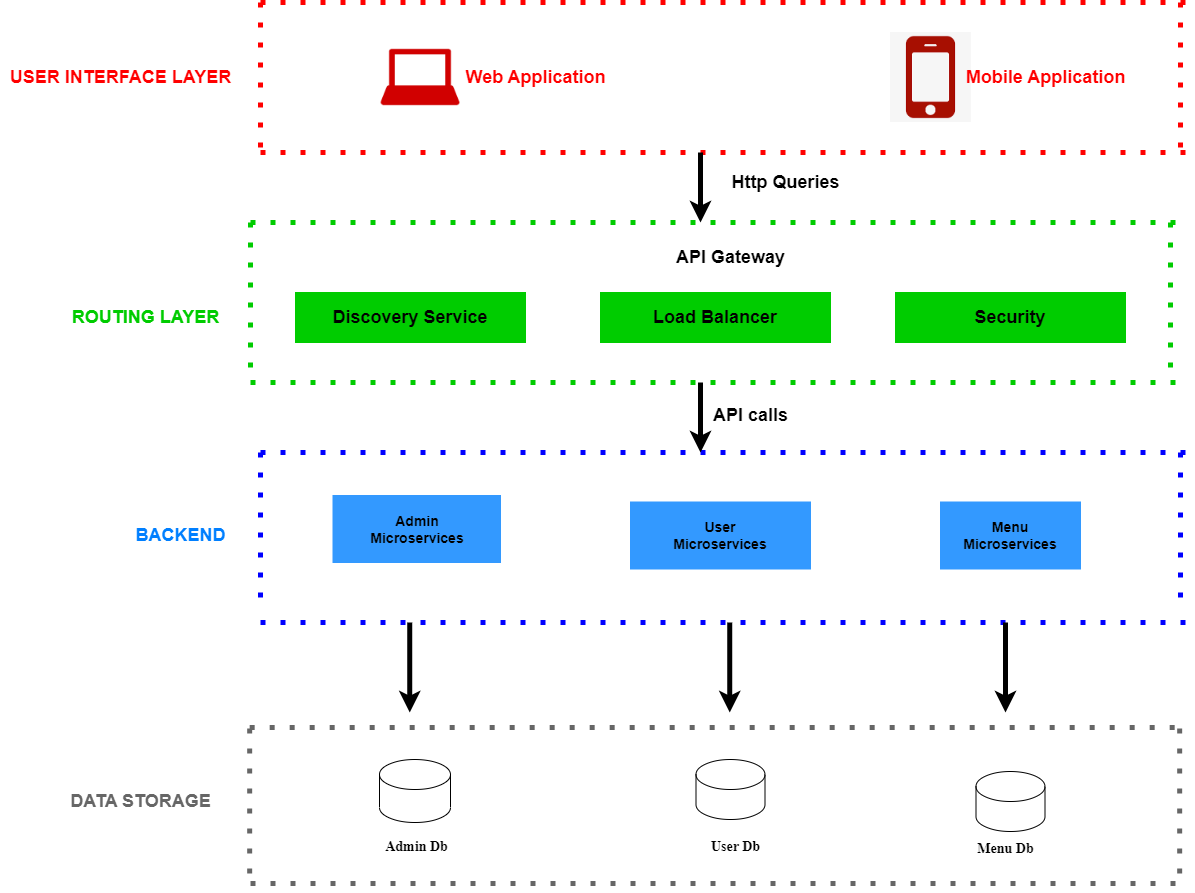

The diagram above was exported from draw.io. Its source (the exported page's mxGraphModel, read from the mxfile embedded in the PNG):
<mxGraphModel dx="1914" dy="720" grid="0" gridSize="10" guides="1" tooltips="1" connect="1" arrows="1" fold="1" page="0" pageScale="1" pageWidth="850" pageHeight="1100" background="#ffffff" math="0" shadow="0">
  <root>
    <mxCell id="0" />
    <mxCell id="1" parent="0" />
    <mxCell id="U16WkkTj1TBeXJrdosqX-3" value="" style="endArrow=none;dashed=1;html=1;dashPattern=1 3;strokeWidth=5;rounded=0;strokeColor=#FF0000;" parent="1" edge="1">
      <mxGeometry width="50" height="50" relative="1" as="geometry">
        <mxPoint x="-320" y="60" as="sourcePoint" />
        <mxPoint x="-320" y="220" as="targetPoint" />
      </mxGeometry>
    </mxCell>
    <mxCell id="U16WkkTj1TBeXJrdosqX-8" value="" style="endArrow=none;dashed=1;html=1;dashPattern=1 3;strokeWidth=5;rounded=1;strokeColor=#FF0000;" parent="1" edge="1">
      <mxGeometry width="50" height="50" relative="1" as="geometry">
        <mxPoint x="600" y="60" as="sourcePoint" />
        <mxPoint x="600" y="220" as="targetPoint" />
      </mxGeometry>
    </mxCell>
    <mxCell id="U16WkkTj1TBeXJrdosqX-11" value="" style="shape=image;imageAspect=0;aspect=fixed;verticalLabelPosition=bottom;verticalAlign=top;image=data:image/png,(base64 omitted: 1116 chars);" parent="1" vertex="1">
      <mxGeometry x="-205" y="90" width="90" height="90" as="geometry" />
    </mxCell>
    <mxCell id="U16WkkTj1TBeXJrdosqX-12" value="&lt;font style=&quot;font-size: 18px;&quot;&gt;Web Application&lt;/font&gt;" style="text;html=1;align=center;verticalAlign=middle;resizable=0;points=[];autosize=1;strokeColor=none;fillColor=none;fontColor=#ff0000;fontStyle=1;fontSize=14;" parent="1" vertex="1">
      <mxGeometry x="-125" y="115" width="160" height="40" as="geometry" />
    </mxCell>
    <mxCell id="U16WkkTj1TBeXJrdosqX-16" value="" style="shape=image;imageAspect=0;aspect=fixed;verticalLabelPosition=bottom;verticalAlign=top;image=data:image/png,(base64 omitted: 1920 chars);" parent="1" vertex="1">
      <mxGeometry x="310" y="90" width="80.89" height="90" as="geometry" />
    </mxCell>
    <mxCell id="U16WkkTj1TBeXJrdosqX-17" value="&lt;font style=&quot;font-size: 18px;&quot;&gt;Mobile Application&lt;/font&gt;" style="text;html=1;align=center;verticalAlign=middle;resizable=0;points=[];autosize=1;strokeColor=none;fillColor=none;fontStyle=1;fontColor=#ff0000;fontSize=14;" parent="1" vertex="1">
      <mxGeometry x="375" y="115" width="180" height="40" as="geometry" />
    </mxCell>
    <mxCell id="U16WkkTj1TBeXJrdosqX-41" value="&lt;font style=&quot;font-size: 18px;&quot;&gt;&lt;b&gt;&lt;font style=&quot;font-size: 18px;&quot;&gt;Discovery&lt;/font&gt; Service&lt;/b&gt;&lt;/font&gt;" style="rounded=0;whiteSpace=wrap;html=1;fillColor=#00CC00;strokeColor=#00CC00;" parent="1" vertex="1">
      <mxGeometry x="-285" y="350" width="230" height="50" as="geometry" />
    </mxCell>
    <mxCell id="U16WkkTj1TBeXJrdosqX-44" value="&lt;b style=&quot;font-size: 18px;&quot;&gt;&lt;font style=&quot;font-size: 18px;&quot;&gt;API Gateway&lt;/font&gt;&lt;/b&gt;" style="text;html=1;align=center;verticalAlign=middle;resizable=0;points=[];autosize=1;strokeColor=none;fillColor=none;strokeWidth=3;fontSize=18;" parent="1" vertex="1">
      <mxGeometry x="85" y="295" width="130" height="40" as="geometry" />
    </mxCell>
    <mxCell id="U16WkkTj1TBeXJrdosqX-45" value="" style="endArrow=none;dashed=1;html=1;dashPattern=1 3;strokeWidth=5;rounded=1;strokeColor=#0000ff;fontColor=#00ff00;" parent="1" edge="1">
      <mxGeometry width="50" height="50" relative="1" as="geometry">
        <mxPoint x="-320" y="510" as="sourcePoint" />
        <mxPoint x="610" y="510" as="targetPoint" />
      </mxGeometry>
    </mxCell>
    <mxCell id="U16WkkTj1TBeXJrdosqX-46" value="" style="endArrow=none;dashed=1;html=1;dashPattern=1 3;strokeWidth=5;rounded=1;strokeColor=#0000FF;fontColor=#00ff00;" parent="1" edge="1">
      <mxGeometry width="50" height="50" relative="1" as="geometry">
        <mxPoint x="-320" y="680" as="sourcePoint" />
        <mxPoint x="610" y="680" as="targetPoint" />
      </mxGeometry>
    </mxCell>
    <mxCell id="U16WkkTj1TBeXJrdosqX-47" value="" style="endArrow=none;dashed=1;html=1;dashPattern=1 3;strokeWidth=5;rounded=0;strokeColor=#0000FF;fontColor=#00ff00;" parent="1" edge="1">
      <mxGeometry width="50" height="50" relative="1" as="geometry">
        <mxPoint x="-320" y="510" as="sourcePoint" />
        <mxPoint x="-320" y="670" as="targetPoint" />
      </mxGeometry>
    </mxCell>
    <mxCell id="U16WkkTj1TBeXJrdosqX-48" value="" style="endArrow=none;dashed=1;html=1;dashPattern=1 3;strokeWidth=5;rounded=1;strokeColor=#0000FF;fontColor=#00ff00;" parent="1" edge="1">
      <mxGeometry width="50" height="50" relative="1" as="geometry">
        <mxPoint x="600" y="510" as="sourcePoint" />
        <mxPoint x="600" y="660" as="targetPoint" />
        <Array as="points" />
      </mxGeometry>
    </mxCell>
    <mxCell id="U16WkkTj1TBeXJrdosqX-53" value="&lt;span style=&quot;font-size: 14px;&quot;&gt;&lt;b&gt;Menu&lt;br&gt;Microservices&lt;br&gt;&lt;/b&gt;&lt;/span&gt;" style="rounded=0;whiteSpace=wrap;html=1;fillColor=#3399FF;strokeColor=#3399FF;" parent="1" vertex="1">
      <mxGeometry x="360" y="559.5" width="140" height="67" as="geometry" />
    </mxCell>
    <mxCell id="U16WkkTj1TBeXJrdosqX-54" value="&lt;font style=&quot;font-size: 14px;&quot;&gt;&lt;b&gt;User&lt;br&gt;Microservices&lt;/b&gt;&lt;/font&gt;" style="rounded=0;whiteSpace=wrap;html=1;fillColor=#3399FF;strokeColor=#3399FF;" parent="1" vertex="1">
      <mxGeometry x="50" y="559.5" width="180" height="67" as="geometry" />
    </mxCell>
    <mxCell id="U16WkkTj1TBeXJrdosqX-55" value="&lt;font style=&quot;font-size: 14px;&quot;&gt;&lt;b&gt;Admin&lt;br&gt;Microservices&lt;/b&gt;&lt;/font&gt;" style="rounded=0;whiteSpace=wrap;html=1;strokeColor=#3399FF;fillColor=#3399FF;" parent="1" vertex="1">
      <mxGeometry x="-247.5" y="553" width="167.5" height="67" as="geometry" />
    </mxCell>
    <mxCell id="U16WkkTj1TBeXJrdosqX-57" value="" style="endArrow=none;dashed=1;html=1;dashPattern=1 3;strokeWidth=5;rounded=1;strokeColor=#666666;fontColor=#00ff00;" parent="1" edge="1">
      <mxGeometry width="50" height="50" relative="1" as="geometry">
        <mxPoint x="-330" y="941" as="sourcePoint" />
        <mxPoint x="600" y="941" as="targetPoint" />
      </mxGeometry>
    </mxCell>
    <mxCell id="U16WkkTj1TBeXJrdosqX-59" value="" style="endArrow=none;dashed=1;html=1;dashPattern=1 3;strokeWidth=5;rounded=0;strokeColor=#666666;fontColor=#00ff00;" parent="1" edge="1">
      <mxGeometry width="50" height="50" relative="1" as="geometry">
        <mxPoint x="-330.83" y="786" as="sourcePoint" />
        <mxPoint x="-330.83" y="946" as="targetPoint" />
      </mxGeometry>
    </mxCell>
    <mxCell id="U16WkkTj1TBeXJrdosqX-60" value="" style="endArrow=none;dashed=1;html=1;dashPattern=1 3;strokeWidth=5;rounded=1;strokeColor=#666666;fontColor=#00ff00;" parent="1" edge="1">
      <mxGeometry width="50" height="50" relative="1" as="geometry">
        <mxPoint x="599.17" y="786" as="sourcePoint" />
        <mxPoint x="599.17" y="936" as="targetPoint" />
      </mxGeometry>
    </mxCell>
    <mxCell id="U16WkkTj1TBeXJrdosqX-68" value="" style="endArrow=none;dashed=1;html=1;dashPattern=1 3;strokeWidth=5;rounded=1;strokeColor=#00CC00;fontColor=#00ff00;" parent="1" edge="1">
      <mxGeometry width="50" height="50" relative="1" as="geometry">
        <mxPoint x="-330" y="440" as="sourcePoint" />
        <mxPoint x="600" y="440" as="targetPoint" />
      </mxGeometry>
    </mxCell>
    <mxCell id="U16WkkTj1TBeXJrdosqX-69" value="" style="endArrow=none;dashed=1;html=1;dashPattern=1 3;strokeWidth=5;rounded=1;strokeColor=#00CC00;fontColor=#00ff00;" parent="1" edge="1">
      <mxGeometry width="50" height="50" relative="1" as="geometry">
        <mxPoint x="-330" y="280" as="sourcePoint" />
        <mxPoint x="600" y="280" as="targetPoint" />
      </mxGeometry>
    </mxCell>
    <mxCell id="U16WkkTj1TBeXJrdosqX-70" value="" style="endArrow=none;dashed=1;html=1;dashPattern=1 3;strokeWidth=5;rounded=0;strokeColor=#00CC00;fontColor=#00ff00;" parent="1" edge="1">
      <mxGeometry width="50" height="50" relative="1" as="geometry">
        <mxPoint x="-330" y="280" as="sourcePoint" />
        <mxPoint x="-330" y="440" as="targetPoint" />
      </mxGeometry>
    </mxCell>
    <mxCell id="U16WkkTj1TBeXJrdosqX-71" value="" style="endArrow=none;dashed=1;html=1;dashPattern=1 3;strokeWidth=5;rounded=1;strokeColor=#00CC00;fontColor=#00ff00;" parent="1" edge="1">
      <mxGeometry width="50" height="50" relative="1" as="geometry">
        <mxPoint x="590" y="280" as="sourcePoint" />
        <mxPoint x="590" y="430" as="targetPoint" />
      </mxGeometry>
    </mxCell>
    <mxCell id="U16WkkTj1TBeXJrdosqX-72" value="&lt;b style=&quot;&quot;&gt;&lt;font style=&quot;font-size: 18px;&quot;&gt;Security&lt;/font&gt;&lt;/b&gt;" style="rounded=0;whiteSpace=wrap;html=1;fillColor=#00CC00;strokeColor=#00CC00;" parent="1" vertex="1">
      <mxGeometry x="315" y="350" width="230" height="50" as="geometry" />
    </mxCell>
    <mxCell id="U16WkkTj1TBeXJrdosqX-73" value="&lt;b style=&quot;&quot;&gt;&lt;font style=&quot;font-size: 18px;&quot;&gt;Load Balancer&lt;/font&gt;&lt;/b&gt;" style="rounded=0;whiteSpace=wrap;html=1;fillColor=#00CC00;strokeColor=#00CC00;" parent="1" vertex="1">
      <mxGeometry x="20" y="350" width="230" height="50" as="geometry" />
    </mxCell>
    <mxCell id="U16WkkTj1TBeXJrdosqX-75" value="" style="endArrow=none;dashed=1;html=1;dashPattern=1 3;strokeWidth=5;rounded=1;strokeColor=#FF0000;fontColor=#00ff00;" parent="1" edge="1">
      <mxGeometry width="50" height="50" relative="1" as="geometry">
        <mxPoint x="-320" y="60" as="sourcePoint" />
        <mxPoint x="610" y="60" as="targetPoint" />
      </mxGeometry>
    </mxCell>
    <mxCell id="U16WkkTj1TBeXJrdosqX-76" value="" style="endArrow=none;dashed=1;html=1;dashPattern=1 3;strokeWidth=5;rounded=1;strokeColor=#FF0000;fontColor=#00ff00;" parent="1" edge="1">
      <mxGeometry width="50" height="50" relative="1" as="geometry">
        <mxPoint x="-320" y="210" as="sourcePoint" />
        <mxPoint x="610" y="210" as="targetPoint" />
      </mxGeometry>
    </mxCell>
    <mxCell id="U16WkkTj1TBeXJrdosqX-79" value="" style="endArrow=classic;html=1;rounded=1;strokeWidth=5;" parent="1" edge="1">
      <mxGeometry width="50" height="50" relative="1" as="geometry">
        <mxPoint x="120" y="210" as="sourcePoint" />
        <mxPoint x="120" y="280" as="targetPoint" />
      </mxGeometry>
    </mxCell>
    <mxCell id="U16WkkTj1TBeXJrdosqX-80" value="&lt;b style=&quot;border-color: var(--border-color);&quot;&gt;&lt;font style=&quot;border-color: var(--border-color); font-size: 18px;&quot;&gt;Http Queries&lt;/font&gt;&lt;/b&gt;" style="text;html=1;align=center;verticalAlign=middle;resizable=0;points=[];autosize=1;strokeColor=none;fillColor=none;" parent="1" vertex="1">
      <mxGeometry x="140" y="220" width="130" height="40" as="geometry" />
    </mxCell>
    <mxCell id="U16WkkTj1TBeXJrdosqX-83" value="" style="endArrow=classic;html=1;rounded=1;strokeWidth=5;" parent="1" edge="1">
      <mxGeometry width="50" height="50" relative="1" as="geometry">
        <mxPoint x="120" y="440" as="sourcePoint" />
        <mxPoint x="120" y="510" as="targetPoint" />
      </mxGeometry>
    </mxCell>
    <mxCell id="U16WkkTj1TBeXJrdosqX-84" value="&lt;font style=&quot;font-size: 18px;&quot;&gt;&lt;b&gt;API calls&lt;/b&gt;&lt;/font&gt;" style="text;html=1;align=center;verticalAlign=middle;resizable=0;points=[];autosize=1;strokeColor=none;fillColor=none;" parent="1" vertex="1">
      <mxGeometry x="120" y="453" width="100" height="40" as="geometry" />
    </mxCell>
    <mxCell id="U16WkkTj1TBeXJrdosqX-96" value="" style="endArrow=none;dashed=1;html=1;dashPattern=1 3;strokeWidth=5;rounded=1;strokeColor=#666666;fontColor=#00ff00;" parent="1" edge="1">
      <mxGeometry width="50" height="50" relative="1" as="geometry">
        <mxPoint x="-330.83" y="785" as="sourcePoint" />
        <mxPoint x="599.17" y="785" as="targetPoint" />
      </mxGeometry>
    </mxCell>
    <mxCell id="U16WkkTj1TBeXJrdosqX-100" value="&lt;b&gt;&lt;font color=&quot;#ff0000&quot; style=&quot;font-size: 18px;&quot;&gt;USER INTERFACE LAYER&lt;/font&gt;&lt;/b&gt;" style="text;html=1;align=center;verticalAlign=middle;resizable=0;points=[];autosize=1;strokeColor=none;fillColor=none;" parent="1" vertex="1">
      <mxGeometry x="-580" y="115" width="240" height="40" as="geometry" />
    </mxCell>
    <mxCell id="U16WkkTj1TBeXJrdosqX-101" value="&lt;b&gt;&lt;font color=&quot;#00cc00&quot; style=&quot;font-size: 18px;&quot;&gt;ROUTING LAYER&lt;/font&gt;&lt;/b&gt;" style="text;html=1;align=center;verticalAlign=middle;resizable=0;points=[];autosize=1;strokeColor=none;fillColor=none;" parent="1" vertex="1">
      <mxGeometry x="-520" y="355" width="170" height="40" as="geometry" />
    </mxCell>
    <mxCell id="U16WkkTj1TBeXJrdosqX-102" value="&lt;font color=&quot;#666666&quot; style=&quot;font-size: 18px;&quot;&gt;&lt;b&gt;DATA STORAGE&lt;/b&gt;&lt;/font&gt;" style="text;html=1;align=center;verticalAlign=middle;resizable=0;points=[];autosize=1;strokeColor=none;fillColor=none;" parent="1" vertex="1">
      <mxGeometry x="-520" y="839" width="160" height="40" as="geometry" />
    </mxCell>
    <mxCell id="U16WkkTj1TBeXJrdosqX-103" value="&lt;font color=&quot;#007fff&quot; style=&quot;font-size: 18px;&quot;&gt;&lt;b&gt;BACKEND&lt;/b&gt;&lt;/font&gt;" style="text;html=1;align=center;verticalAlign=middle;resizable=0;points=[];autosize=1;strokeColor=none;fillColor=none;" parent="1" vertex="1">
      <mxGeometry x="-455" y="573" width="110" height="40" as="geometry" />
    </mxCell>
    <mxCell id="CYZ_-wdc7Qy92VRmHbAH-9" value="" style="endArrow=classic;html=1;rounded=1;strokeWidth=5;" parent="1" edge="1">
      <mxGeometry width="50" height="50" relative="1" as="geometry">
        <mxPoint x="-170.77" y="680" as="sourcePoint" />
        <mxPoint x="-170.77" y="770" as="targetPoint" />
      </mxGeometry>
    </mxCell>
    <mxCell id="CYZ_-wdc7Qy92VRmHbAH-10" value="" style="endArrow=classic;html=1;rounded=1;strokeWidth=5;" parent="1" edge="1">
      <mxGeometry width="50" height="50" relative="1" as="geometry">
        <mxPoint x="149.23000000000002" y="680" as="sourcePoint" />
        <mxPoint x="149.23000000000002" y="770" as="targetPoint" />
      </mxGeometry>
    </mxCell>
    <mxCell id="CYZ_-wdc7Qy92VRmHbAH-11" value="" style="endArrow=classic;html=1;rounded=1;strokeWidth=5;" parent="1" edge="1">
      <mxGeometry width="50" height="50" relative="1" as="geometry">
        <mxPoint x="425" y="680" as="sourcePoint" />
        <mxPoint x="425" y="770" as="targetPoint" />
      </mxGeometry>
    </mxCell>
    <mxCell id="CYZ_-wdc7Qy92VRmHbAH-15" value="" style="shape=cylinder3;whiteSpace=wrap;html=1;boundedLbl=1;backgroundOutline=1;size=15;" parent="1" vertex="1">
      <mxGeometry x="115.5" y="817" width="69" height="60" as="geometry" />
    </mxCell>
    <mxCell id="CYZ_-wdc7Qy92VRmHbAH-16" value="" style="shape=cylinder3;whiteSpace=wrap;html=1;boundedLbl=1;backgroundOutline=1;size=15;" parent="1" vertex="1">
      <mxGeometry x="-201" y="817" width="71" height="63" as="geometry" />
    </mxCell>
    <mxCell id="CYZ_-wdc7Qy92VRmHbAH-17" value="" style="shape=cylinder3;whiteSpace=wrap;html=1;boundedLbl=1;backgroundOutline=1;size=15;" parent="1" vertex="1">
      <mxGeometry x="395.5" y="829" width="69" height="60" as="geometry" />
    </mxCell>
    <mxCell id="CYZ_-wdc7Qy92VRmHbAH-19" value="&lt;font style=&quot;font-size: 14px;&quot; face=&quot;Times New Roman&quot;&gt;&lt;b&gt;Admin Db&lt;/b&gt;&lt;/font&gt;" style="text;html=1;align=center;verticalAlign=middle;resizable=0;points=[];autosize=1;strokeColor=none;fillColor=none;" parent="1" vertex="1">
      <mxGeometry x="-209" y="890" width="90" height="30" as="geometry" />
    </mxCell>
    <mxCell id="CYZ_-wdc7Qy92VRmHbAH-20" value="&lt;font face=&quot;Times New Roman&quot; style=&quot;font-size: 14px;&quot;&gt;&lt;b&gt;User Db&lt;/b&gt;&lt;/font&gt;" style="text;html=1;align=center;verticalAlign=middle;resizable=0;points=[];autosize=1;strokeColor=none;fillColor=none;" parent="1" vertex="1">
      <mxGeometry x="120" y="890" width="70" height="30" as="geometry" />
    </mxCell>
    <mxCell id="CYZ_-wdc7Qy92VRmHbAH-21" value="&lt;font size=&quot;1&quot; face=&quot;Times New Roman&quot;&gt;&lt;b style=&quot;font-size: 14px;&quot;&gt;Menu Db&lt;/b&gt;&lt;/font&gt;" style="text;html=1;align=center;verticalAlign=middle;resizable=0;points=[];autosize=1;strokeColor=none;fillColor=none;" parent="1" vertex="1">
      <mxGeometry x="384.5" y="892" width="80" height="30" as="geometry" />
    </mxCell>
  </root>
</mxGraphModel>